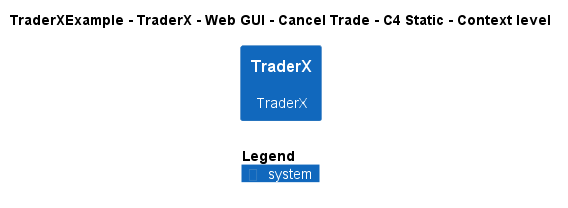

The diagram above was rendered by PlantUML. Its source (embedded in the PNG):
@startuml
!include ..\..\..\..\..\..\..\.c4s\C4_Context.puml

AddElementTag("c4interflow:lifecycle:new", $bgColor=green, $fontColor=#ffffff, $borderColor=green, $shadowing="False")
AddElementTag("c4interflow:lifecycle:changed", $bgColor=orange, $fontColor=#ffffff, $borderColor=orange, $shadowing="False")
AddElementTag("c4interflow:lifecycle:removed", $bgColor=red, $fontColor=#ffffff, $borderColor=red, $shadowing="False")

AddRelTag("c4interflow:lifecycle:new", $textColor=green, $lineColor=green)
AddRelTag("c4interflow:lifecycle:changed", $textColor=orange, $lineColor=orange)
AddRelTag("c4interflow:lifecycle:removed", $textColor=red, $lineColor=red)

SHOW_PERSON_PORTRAIT()
LAYOUT_TOP_DOWN()

skinparam linetype polyline

title TraderXExample - TraderX - Web GUI - Cancel Trade - C4 Static - Context level

System(TraderXExample.SoftwareSystems.TraderX, "TraderX", "TraderX")



SHOW_LEGEND()
@enduml